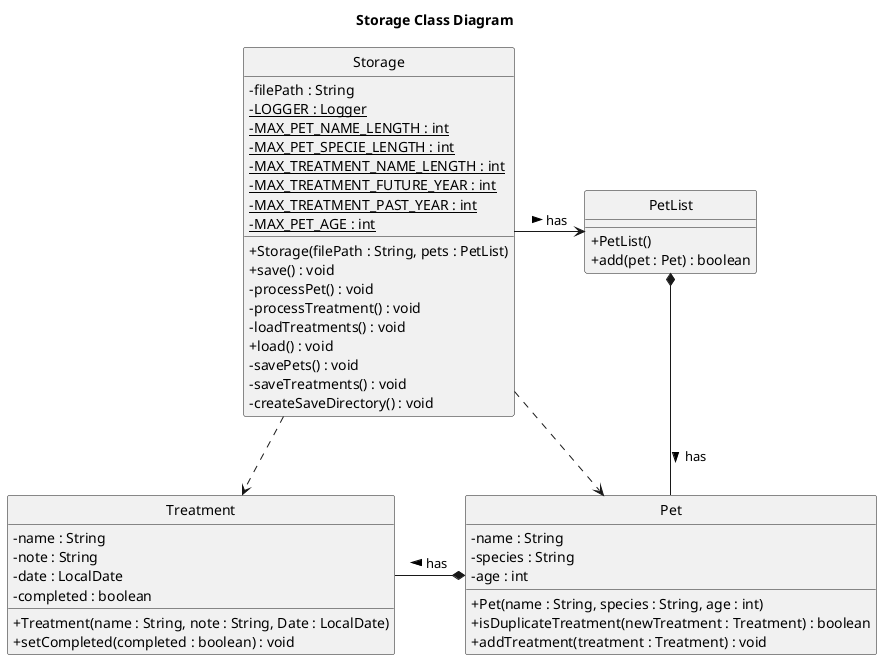

The diagram above was rendered by PlantUML. Its source (embedded in the PNG):
@startuml
title Storage Class Diagram
skinparam classAttributeIconSize 0
hide circle

class Storage {
    - filePath : String
    - {static} LOGGER : Logger
    - {static} MAX_PET_NAME_LENGTH : int
    - {static} MAX_PET_SPECIE_LENGTH : int
    - {static} MAX_TREATMENT_NAME_LENGTH : int
    - {static} MAX_TREATMENT_FUTURE_YEAR : int
    - {static} MAX_TREATMENT_PAST_YEAR : int
    - {static} MAX_PET_AGE : int

    + Storage(filePath : String, pets : PetList)
    + save() : void
    - processPet() : void
    - processTreatment() : void
    - loadTreatments() : void
    + load() : void
    - savePets() : void
    - saveTreatments() : void
    - createSaveDirectory() : void
}

class PetList {
    + PetList()
    + add(pet : Pet) : boolean
}

class Pet {
    - name : String
    - species : String
    - age : int

    + Pet(name : String, species : String, age : int)
    + isDuplicateTreatment(newTreatment : Treatment) : boolean
    + addTreatment(treatment : Treatment) : void
}

class Treatment {
    - name : String
    - note : String
    - date : LocalDate
    - completed : boolean

    + Treatment(name : String, note : String, Date : LocalDate)
    + setCompleted(completed : boolean) : void
}

Storage -> PetList : has >
PetList *-- Pet : has >
Pet *-left- Treatment : has >
Storage ..> Pet
Storage ..> Treatment
@enduml